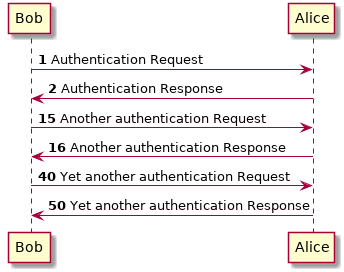

The diagram above was rendered by PlantUML. Its source (embedded in the PNG):
@startuml
autonumber
Bob -> Alice : Authentication Request
Bob <- Alice : Authentication Response

autonumber 15
Bob -> Alice : Another authentication Request 
Bob <- Alice : Another authentication Response

autonumber 40 10
Bob -> Alice : Yet another authentication Request 
Bob <- Alice : Yet another authentication Response
@enduml